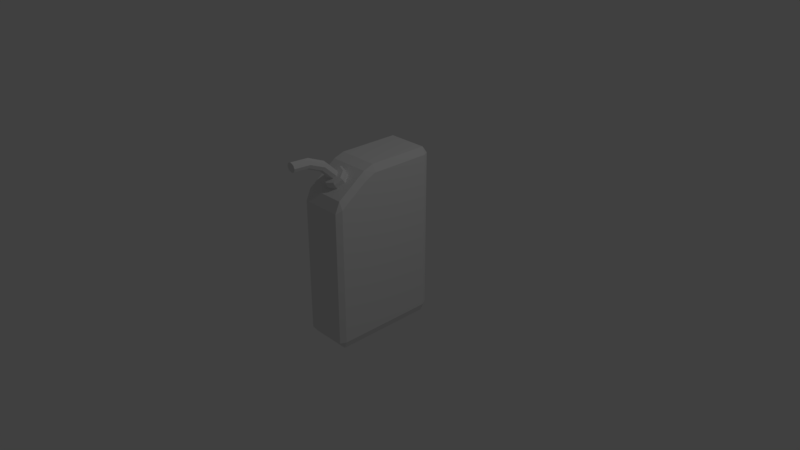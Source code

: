 # Source: gas_can.blend  (saved by Blender 2.79.0; exported with 4.5.12 LTS)
import bpy
from mathutils import Matrix  # noqa: F401  (used for matrix-valued properties, if any)

bpy.ops.wm.read_factory_settings(use_empty=True)
scene = bpy.context.scene
scene.name = 'Scene'

# ---- collections
col_collection_1 = bpy.data.collections.new('Collection 1'); scene.collection.children.link(col_collection_1)

# ---- materials (node trees are filled in below, after node groups)
mat_material = bpy.data.materials.new('Material')
mat_material.alpha_threshold = 0.0
mat_material.use_transparent_shadow = False
mat_material.roughness = 0.5
mat_material.line_color = (0.0, 0.0, 0.0, 1.0)

# ---- material node trees

# ---- world
world_world = bpy.data.worlds.new('World'); scene.world = world_world
world_world.color = (0.05088, 0.05088, 0.05088)
world_world.use_sun_shadow = False
world_world.sun_shadow_jitter_overblur = 0.0
world_world.cycles.sampling_method = 'MANUAL'

# ---- cameras
cam_camera = bpy.data.cameras.new('Camera')
cam_camera.clip_end = 100.0
cam_camera.lens = 35.0
cam_camera.sensor_width = 32.0
cam_camera.sensor_height = 18.0
cam_camera.ortho_scale = 7.314
cam_camera.dof.focus_distance = 0.0
cam_camera.dof.aperture_fstop = 128.0

# ---- lights
light_lamp = bpy.data.lights.new('Lamp', 'POINT')
light_lamp.transmission_factor = 0.0
light_lamp.cutoff_distance = 30.0
light_lamp.energy = 100.0
light_lamp.shadow_buffer_clip_start = 1.001
light_lamp.shadow_soft_size = 0.1
light_lamp.shadow_maximum_resolution = 0.006
light_lamp.use_absolute_resolution = True

# ---- meshes
me_circle = bpy.data.meshes.new('Circle')
me_circle.from_pydata([(6.324e-09, 0.7069, -0.01221), (-0.467, 0.5134, -0.01221), (-0.6605, 0.04638, -0.01221), (-0.467, -0.4207, -0.01221), (6.407e-08, -0.6141, -0.01221), (0.467, -0.4207, -0.01221), (0.6605, 0.04638, -0.01221), (0.467, 0.5134, -0.01221), (-0.467, 0.5134, 0.3279), (8.727e-09, 0.7069, 0.3279), (-0.6605, 0.04638, 0.3279), (-0.467, -0.4207, 0.3279), (6.647e-08, -0.6141, 0.3279), (0.467, -0.4207, 0.3279), (0.6605, 0.04638, 0.3279), (0.467, 0.5134, 0.3279), (-0.41, 0.4564, 0.4691), (1.654e-08, 0.6262, 0.4691), (-0.5798, 0.04638, 0.4691), (-0.41, -0.3636, 0.4691), (6.723e-08, -0.5334, 0.4691), (0.41, -0.3636, 0.4691), (0.5798, 0.04638, 0.4691), (0.41, 0.4564, 0.4691), (-0.2024, 0.2488, 0.4691), (3.835e-08, 0.3326, 0.4691), (-0.2862, 0.04638, 0.4691), (-0.2024, -0.156, 0.4691), (6.337e-08, -0.2399, 0.4691), (0.2024, -0.156, 0.4691), (0.2862, 0.04638, 0.4691), (0.2024, 0.2488, 0.4691), (-0.2024, 0.05257, 1.509), (3.835e-08, 0.1313, 1.538), (-0.2862, -0.1376, 1.44), (-0.2024, -0.3278, 1.37), (6.337e-08, -0.4066, 1.342), (0.2024, -0.3278, 1.37), (0.2862, -0.1376, 1.44), (0.2024, 0.05257, 1.509), (-0.2024, -0.4874, 2.419), (3.835e-08, -0.4232, 2.473), (-0.2862, -0.6425, 2.289), (-0.2024, -0.7975, 2.159), (6.337e-08, -0.8617, 2.105), (0.2024, -0.7975, 2.159), (0.2862, -0.6425, 2.289), (0.2024, -0.4874, 2.419), (-0.2024, -1.306, 3.089), (3.835e-08, -1.264, 3.162), (-0.2862, -1.407, 2.914), (-0.2024, -1.508, 2.739), (6.337e-08, -1.55, 2.666), (0.2024, -1.508, 2.739), (0.2862, -1.407, 2.914), (0.2024, -1.306, 3.089)], [], [(1, 0, 7, 6, 5, 4, 3, 2), (15, 9, 17, 23), (4, 5, 13, 12), (2, 3, 11, 10), (0, 1, 8, 9), (7, 0, 9, 15), (5, 6, 14, 13), (3, 4, 12, 11), (1, 2, 10, 8), (6, 7, 15, 14), (18, 19, 27, 26), (13, 14, 22, 21), (11, 12, 20, 19), (8, 10, 18, 16), (14, 15, 23, 22), (12, 13, 21, 20), (10, 11, 19, 18), (9, 8, 16, 17), (30, 31, 39, 38), (17, 16, 24, 25), (23, 17, 25, 31), (21, 22, 30, 29), (19, 20, 28, 27), (16, 18, 26, 24), (22, 23, 31, 30), (20, 21, 29, 28), (35, 36, 44, 43), (28, 29, 37, 36), (26, 27, 35, 34), (25, 24, 32, 33), (31, 25, 33, 39), (29, 30, 38, 37), (27, 28, 36, 35), (24, 26, 34, 32), (47, 41, 49, 55), (32, 34, 42, 40), (38, 39, 47, 46), (36, 37, 45, 44), (34, 35, 43, 42), (33, 32, 40, 41), (39, 33, 41, 47), (37, 38, 46, 45), (48, 50, 51, 52, 53, 54, 55, 49), (45, 46, 54, 53), (43, 44, 52, 51), (40, 42, 50, 48), (46, 47, 55, 54), (44, 45, 53, 52), (42, 43, 51, 50), (41, 40, 48, 49)])
me_circle.use_remesh_preserve_volume = False
me_circle.use_remesh_preserve_attributes = False
me_circle.use_mirror_vertex_groups = False
me_circle.update()
me_cube = bpy.data.meshes.new('Cube')
me_cube.from_pydata([(0.687, 0.9, -1.0), (0.687, 1.0, -0.9), (0.787, 0.9, -0.9), (0.787, -0.9, -0.9), (0.687, -1.0, -0.9), (0.687, -0.9, -1.0), (-0.687, -0.9, -1.0), (-0.687, -1.0, -0.9), (-0.787, -0.9, -0.9), (-0.687, 1.0, -0.9), (-0.687, 0.9, -1.0), (-0.787, 0.9, -0.9), (0.787, 0.9, 1.273), (0.687, 1.0, 1.273), (0.687, 0.9, 1.373), (0.687, -1.0, 0.9), (0.787, -0.9, 0.9403), (0.687, -0.912, 1.047), (-0.787, -0.9, 0.9403), (-0.687, -1.0, 0.9), (-0.687, -0.912, 1.047), (-0.787, 0.9, 1.273), (-0.687, 0.9, 1.373), (-0.687, 1.0, 1.273), (0.687, -0.4086, -1.0), (0.687, -0.2086, -1.0), (0.787, -0.2086, -0.9), (0.787, -0.4086, -0.9), (-0.687, -0.2086, -1.0), (-0.687, -0.4086, -1.0), (-0.787, -0.4086, -0.9), (-0.787, -0.2086, -0.9), (0.687, -0.3966, 1.325), (0.787, -0.4086, 1.205), (0.787, -0.2086, 1.273), (0.687, -0.2086, 1.373), (-0.687, -0.2086, 1.373), (-0.787, -0.2086, 1.273), (-0.787, -0.4086, 1.205), (-0.687, -0.3966, 1.325)], [], [(4, 15, 19, 7), (24, 5, 6, 29), (8, 18, 38, 30), (14, 22, 36, 35), (2, 12, 34, 26), (31, 37, 21, 11), (27, 33, 16, 3), (32, 39, 20, 17), (13, 1, 9, 23), (0, 1, 2), (3, 4, 5), (6, 7, 8), (9, 10, 11), (12, 13, 14), (15, 16, 17), (18, 19, 20), (21, 22, 23), (24, 25, 26, 27), (28, 29, 30, 31), (32, 33, 34, 35), (36, 37, 38, 39), (27, 3, 5, 24), (0, 10, 9, 1), (1, 13, 12, 2), (4, 7, 6, 5), (3, 16, 15, 4), (31, 11, 10, 28), (7, 19, 18, 8), (11, 21, 23, 9), (32, 17, 16, 33), (13, 23, 22, 14), (17, 20, 19, 15), (36, 22, 21, 37), (2, 26, 25, 0), (8, 30, 29, 6), (14, 35, 34, 12), (20, 39, 38, 18), (37, 31, 30, 38), (33, 27, 26, 34), (39, 32, 35, 36), (24, 29, 28, 25), (0, 25, 28, 10)])
me_cube.materials.append(mat_material)
me_cube.use_remesh_preserve_volume = False
me_cube.use_remesh_preserve_attributes = False
me_cube.use_mirror_vertex_groups = False
me_cube.update()

# ---- objects
ob_circle = bpy.data.objects.new('Circle', me_circle)
ob_cube = bpy.data.objects.new('Cube', me_cube)
ob_lamp = bpy.data.objects.new('Lamp', light_lamp)
ob_camera = bpy.data.objects.new('Camera', cam_camera)

# ---- transforms, parenting, visibility, modifiers, constraints
ob_circle.location = (0.0, -0.4901, 1.175)
ob_circle.rotation_euler = (0.628, -5.132e-17, 6.012e-18)
ob_circle.scale = (0.2295, 0.2295, 0.2295)
ob_circle.lineart.crease_threshold = 0.0
ob_cube.location = (0.0, 0.0, 0.0)
ob_cube.scale = (0.3953, 0.7484, 1.0)
ob_cube.lock_rotations_4d = False
ob_cube.empty_display_type = 'ARROWS'
ob_cube.lineart.crease_threshold = 0.0
ob_lamp.location = (4.076, 1.005, 5.904)
ob_lamp.rotation_euler = (0.6503, 0.05522, 1.866)
ob_lamp.lock_rotations_4d = False
ob_lamp.empty_display_type = 'ARROWS'
ob_lamp.color = (0.0, 0.0, 0.0, 0.0)
ob_lamp.lineart.crease_threshold = 0.0
ob_camera.location = (7.481, -6.508, 5.344)
ob_camera.rotation_euler = (1.109, 0.0, 0.8149)
ob_camera.lock_rotations_4d = False
ob_camera.empty_display_type = 'ARROWS'
ob_camera.color = (0.0, 0.0, 0.0, 0.0)
ob_camera.display_type = 'WIRE'
ob_camera.lineart.crease_threshold = 0.0

# ---- collection membership
col_collection_1.objects.link(ob_circle)
col_collection_1.objects.link(ob_cube)
col_collection_1.objects.link(ob_lamp)
col_collection_1.objects.link(ob_camera)

# ---- scene / render settings (as saved in the file)
scene.camera = ob_camera
scene.frame_start = 1; scene.frame_end = 250; scene.frame_set(1)
scene.render.engine = 'BLENDER_EEVEE_NEXT'
scene.render.resolution_percentage = 50
scene.render.dither_intensity = 0.0
scene.cycles.use_denoising = False
scene.cycles.samples = 128
scene.cycles.sampling_pattern = 'TABULATED_SOBOL'
scene.cycles.use_adaptive_sampling = False
scene.cycles.use_light_tree = False
scene.cycles.blur_glossy = 0.0
scene.cycles.sample_clamp_indirect = 0.0
scene.view_settings.view_transform = 'Standard'
bpy.context.view_layer.update()
